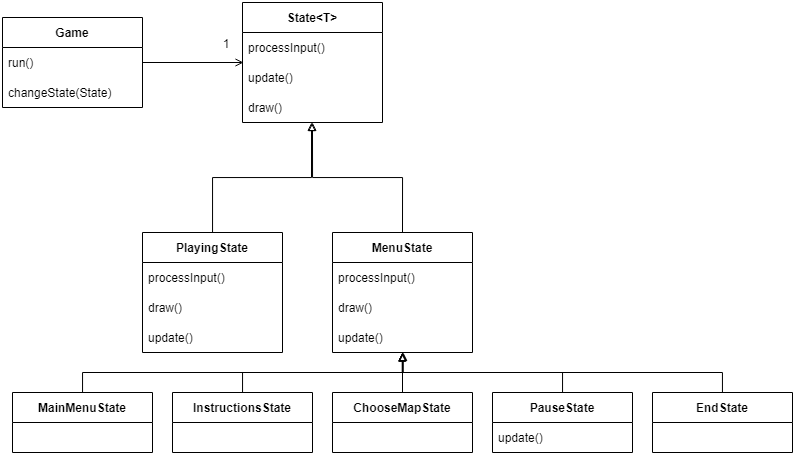

The diagram above was exported from draw.io. Its source (the exported page's mxGraphModel, read from the mxfile embedded in the PNG):
<mxGraphModel dx="1673" dy="896" grid="1" gridSize="10" guides="1" tooltips="1" connect="1" arrows="1" fold="1" page="1" pageScale="1" pageWidth="1169" pageHeight="1654" background="#FFFFFF" math="0" shadow="0">
  <root>
    <mxCell id="0" />
    <mxCell id="1" parent="0" />
    <mxCell id="p-LUXoakfx843MGK1jGR-33" value="State&lt;T&gt;" style="swimlane;fontStyle=1;childLayout=stackLayout;horizontal=1;startSize=30;horizontalStack=0;resizeParent=1;resizeParentMax=0;resizeLast=0;collapsible=1;marginBottom=0;" vertex="1" parent="1">
      <mxGeometry x="290" y="110" width="140" height="120" as="geometry" />
    </mxCell>
    <mxCell id="p-LUXoakfx843MGK1jGR-74" value="processInput()" style="text;strokeColor=none;fillColor=none;align=left;verticalAlign=middle;spacingLeft=4;spacingRight=4;overflow=hidden;points=[[0,0.5],[1,0.5]];portConstraint=eastwest;rotatable=0;" vertex="1" parent="p-LUXoakfx843MGK1jGR-33">
      <mxGeometry y="30" width="140" height="30" as="geometry" />
    </mxCell>
    <mxCell id="p-LUXoakfx843MGK1jGR-76" value="update()" style="text;strokeColor=none;fillColor=none;align=left;verticalAlign=middle;spacingLeft=4;spacingRight=4;overflow=hidden;points=[[0,0.5],[1,0.5]];portConstraint=eastwest;rotatable=0;" vertex="1" parent="p-LUXoakfx843MGK1jGR-33">
      <mxGeometry y="60" width="140" height="30" as="geometry" />
    </mxCell>
    <mxCell id="p-LUXoakfx843MGK1jGR-75" value="draw()" style="text;strokeColor=none;fillColor=none;align=left;verticalAlign=middle;spacingLeft=4;spacingRight=4;overflow=hidden;points=[[0,0.5],[1,0.5]];portConstraint=eastwest;rotatable=0;" vertex="1" parent="p-LUXoakfx843MGK1jGR-33">
      <mxGeometry y="90" width="140" height="30" as="geometry" />
    </mxCell>
    <mxCell id="p-LUXoakfx843MGK1jGR-45" style="edgeStyle=orthogonalEdgeStyle;rounded=0;orthogonalLoop=1;jettySize=auto;html=1;entryX=0.493;entryY=1;entryDx=0;entryDy=0;entryPerimeter=0;endArrow=block;endFill=0;" edge="1" parent="1" source="p-LUXoakfx843MGK1jGR-37" target="p-LUXoakfx843MGK1jGR-75">
      <mxGeometry relative="1" as="geometry">
        <mxPoint x="360" y="260" as="targetPoint" />
      </mxGeometry>
    </mxCell>
    <mxCell id="p-LUXoakfx843MGK1jGR-37" value="PlayingState" style="swimlane;fontStyle=1;childLayout=stackLayout;horizontal=1;startSize=30;horizontalStack=0;resizeParent=1;resizeParentMax=0;resizeLast=0;collapsible=1;marginBottom=0;" vertex="1" parent="1">
      <mxGeometry x="190" y="340" width="140" height="120" as="geometry" />
    </mxCell>
    <mxCell id="p-LUXoakfx843MGK1jGR-38" value="processInput()" style="text;strokeColor=none;fillColor=none;align=left;verticalAlign=middle;spacingLeft=4;spacingRight=4;overflow=hidden;points=[[0,0.5],[1,0.5]];portConstraint=eastwest;rotatable=0;" vertex="1" parent="p-LUXoakfx843MGK1jGR-37">
      <mxGeometry y="30" width="140" height="30" as="geometry" />
    </mxCell>
    <mxCell id="p-LUXoakfx843MGK1jGR-39" value="draw()" style="text;strokeColor=none;fillColor=none;align=left;verticalAlign=middle;spacingLeft=4;spacingRight=4;overflow=hidden;points=[[0,0.5],[1,0.5]];portConstraint=eastwest;rotatable=0;" vertex="1" parent="p-LUXoakfx843MGK1jGR-37">
      <mxGeometry y="60" width="140" height="30" as="geometry" />
    </mxCell>
    <mxCell id="p-LUXoakfx843MGK1jGR-40" value="update()" style="text;strokeColor=none;fillColor=none;align=left;verticalAlign=middle;spacingLeft=4;spacingRight=4;overflow=hidden;points=[[0,0.5],[1,0.5]];portConstraint=eastwest;rotatable=0;" vertex="1" parent="p-LUXoakfx843MGK1jGR-37">
      <mxGeometry y="90" width="140" height="30" as="geometry" />
    </mxCell>
    <mxCell id="p-LUXoakfx843MGK1jGR-47" style="edgeStyle=orthogonalEdgeStyle;rounded=0;orthogonalLoop=1;jettySize=auto;html=1;endArrow=block;endFill=0;exitX=0.5;exitY=0;exitDx=0;exitDy=0;" edge="1" parent="1" source="p-LUXoakfx843MGK1jGR-41">
      <mxGeometry relative="1" as="geometry">
        <mxPoint x="360" y="230" as="targetPoint" />
      </mxGeometry>
    </mxCell>
    <mxCell id="p-LUXoakfx843MGK1jGR-41" value="MenuState" style="swimlane;fontStyle=1;childLayout=stackLayout;horizontal=1;startSize=30;horizontalStack=0;resizeParent=1;resizeParentMax=0;resizeLast=0;collapsible=1;marginBottom=0;" vertex="1" parent="1">
      <mxGeometry x="380" y="340" width="140" height="120" as="geometry" />
    </mxCell>
    <mxCell id="p-LUXoakfx843MGK1jGR-42" value="processInput()" style="text;strokeColor=none;fillColor=none;align=left;verticalAlign=middle;spacingLeft=4;spacingRight=4;overflow=hidden;points=[[0,0.5],[1,0.5]];portConstraint=eastwest;rotatable=0;" vertex="1" parent="p-LUXoakfx843MGK1jGR-41">
      <mxGeometry y="30" width="140" height="30" as="geometry" />
    </mxCell>
    <mxCell id="p-LUXoakfx843MGK1jGR-43" value="draw()" style="text;strokeColor=none;fillColor=none;align=left;verticalAlign=middle;spacingLeft=4;spacingRight=4;overflow=hidden;points=[[0,0.5],[1,0.5]];portConstraint=eastwest;rotatable=0;" vertex="1" parent="p-LUXoakfx843MGK1jGR-41">
      <mxGeometry y="60" width="140" height="30" as="geometry" />
    </mxCell>
    <mxCell id="p-LUXoakfx843MGK1jGR-44" value="update()" style="text;strokeColor=none;fillColor=none;align=left;verticalAlign=middle;spacingLeft=4;spacingRight=4;overflow=hidden;points=[[0,0.5],[1,0.5]];portConstraint=eastwest;rotatable=0;" vertex="1" parent="p-LUXoakfx843MGK1jGR-41">
      <mxGeometry y="90" width="140" height="30" as="geometry" />
    </mxCell>
    <mxCell id="p-LUXoakfx843MGK1jGR-68" style="edgeStyle=orthogonalEdgeStyle;rounded=0;orthogonalLoop=1;jettySize=auto;html=1;entryX=0.5;entryY=1;entryDx=0;entryDy=0;entryPerimeter=0;endArrow=block;endFill=0;" edge="1" parent="1" source="p-LUXoakfx843MGK1jGR-48" target="p-LUXoakfx843MGK1jGR-44">
      <mxGeometry relative="1" as="geometry" />
    </mxCell>
    <mxCell id="p-LUXoakfx843MGK1jGR-48" value="MainMenuState" style="swimlane;fontStyle=1;childLayout=stackLayout;horizontal=1;startSize=30;horizontalStack=0;resizeParent=1;resizeParentMax=0;resizeLast=0;collapsible=1;marginBottom=0;" vertex="1" parent="1">
      <mxGeometry x="60" y="500" width="140" height="60" as="geometry" />
    </mxCell>
    <mxCell id="p-LUXoakfx843MGK1jGR-69" style="edgeStyle=orthogonalEdgeStyle;rounded=0;orthogonalLoop=1;jettySize=auto;html=1;entryX=0.5;entryY=1;entryDx=0;entryDy=0;entryPerimeter=0;endArrow=block;endFill=0;" edge="1" parent="1" source="p-LUXoakfx843MGK1jGR-52" target="p-LUXoakfx843MGK1jGR-44">
      <mxGeometry relative="1" as="geometry" />
    </mxCell>
    <mxCell id="p-LUXoakfx843MGK1jGR-52" value="InstructionsState" style="swimlane;fontStyle=1;childLayout=stackLayout;horizontal=1;startSize=30;horizontalStack=0;resizeParent=1;resizeParentMax=0;resizeLast=0;collapsible=1;marginBottom=0;" vertex="1" parent="1">
      <mxGeometry x="220" y="500" width="140" height="60" as="geometry" />
    </mxCell>
    <mxCell id="p-LUXoakfx843MGK1jGR-70" style="edgeStyle=orthogonalEdgeStyle;rounded=0;orthogonalLoop=1;jettySize=auto;html=1;endArrow=block;endFill=0;" edge="1" parent="1" source="p-LUXoakfx843MGK1jGR-56">
      <mxGeometry relative="1" as="geometry">
        <mxPoint x="450" y="460" as="targetPoint" />
      </mxGeometry>
    </mxCell>
    <mxCell id="p-LUXoakfx843MGK1jGR-56" value="ChooseMapState" style="swimlane;fontStyle=1;childLayout=stackLayout;horizontal=1;startSize=30;horizontalStack=0;resizeParent=1;resizeParentMax=0;resizeLast=0;collapsible=1;marginBottom=0;" vertex="1" parent="1">
      <mxGeometry x="380" y="500" width="140" height="60" as="geometry" />
    </mxCell>
    <mxCell id="p-LUXoakfx843MGK1jGR-71" style="edgeStyle=orthogonalEdgeStyle;rounded=0;orthogonalLoop=1;jettySize=auto;html=1;entryX=0.498;entryY=1.027;entryDx=0;entryDy=0;entryPerimeter=0;endArrow=block;endFill=0;" edge="1" parent="1" source="p-LUXoakfx843MGK1jGR-60" target="p-LUXoakfx843MGK1jGR-44">
      <mxGeometry relative="1" as="geometry" />
    </mxCell>
    <mxCell id="p-LUXoakfx843MGK1jGR-60" value="PauseState" style="swimlane;fontStyle=1;childLayout=stackLayout;horizontal=1;startSize=30;horizontalStack=0;resizeParent=1;resizeParentMax=0;resizeLast=0;collapsible=1;marginBottom=0;" vertex="1" parent="1">
      <mxGeometry x="540" y="500" width="140" height="60" as="geometry" />
    </mxCell>
    <mxCell id="p-LUXoakfx843MGK1jGR-61" value="update()" style="text;strokeColor=none;fillColor=none;align=left;verticalAlign=middle;spacingLeft=4;spacingRight=4;overflow=hidden;points=[[0,0.5],[1,0.5]];portConstraint=eastwest;rotatable=0;" vertex="1" parent="p-LUXoakfx843MGK1jGR-60">
      <mxGeometry y="30" width="140" height="30" as="geometry" />
    </mxCell>
    <mxCell id="p-LUXoakfx843MGK1jGR-73" style="edgeStyle=orthogonalEdgeStyle;rounded=0;orthogonalLoop=1;jettySize=auto;html=1;entryX=0.506;entryY=1;entryDx=0;entryDy=0;entryPerimeter=0;endArrow=block;endFill=0;" edge="1" parent="1" source="p-LUXoakfx843MGK1jGR-64" target="p-LUXoakfx843MGK1jGR-44">
      <mxGeometry relative="1" as="geometry" />
    </mxCell>
    <mxCell id="p-LUXoakfx843MGK1jGR-64" value="EndState" style="swimlane;fontStyle=1;childLayout=stackLayout;horizontal=1;startSize=30;horizontalStack=0;resizeParent=1;resizeParentMax=0;resizeLast=0;collapsible=1;marginBottom=0;" vertex="1" parent="1">
      <mxGeometry x="700" y="500" width="140" height="60" as="geometry" />
    </mxCell>
    <mxCell id="p-LUXoakfx843MGK1jGR-77" value="Game" style="swimlane;fontStyle=1;childLayout=stackLayout;horizontal=1;startSize=30;horizontalStack=0;resizeParent=1;resizeParentMax=0;resizeLast=0;collapsible=1;marginBottom=0;" vertex="1" parent="1">
      <mxGeometry x="50" y="125" width="140" height="90" as="geometry" />
    </mxCell>
    <mxCell id="p-LUXoakfx843MGK1jGR-78" value="run()" style="text;strokeColor=none;fillColor=none;align=left;verticalAlign=middle;spacingLeft=4;spacingRight=4;overflow=hidden;points=[[0,0.5],[1,0.5]];portConstraint=eastwest;rotatable=0;" vertex="1" parent="p-LUXoakfx843MGK1jGR-77">
      <mxGeometry y="30" width="140" height="30" as="geometry" />
    </mxCell>
    <mxCell id="p-LUXoakfx843MGK1jGR-79" value="changeState(State)" style="text;strokeColor=none;fillColor=none;align=left;verticalAlign=middle;spacingLeft=4;spacingRight=4;overflow=hidden;points=[[0,0.5],[1,0.5]];portConstraint=eastwest;rotatable=0;" vertex="1" parent="p-LUXoakfx843MGK1jGR-77">
      <mxGeometry y="60" width="140" height="30" as="geometry" />
    </mxCell>
    <mxCell id="p-LUXoakfx843MGK1jGR-83" style="edgeStyle=orthogonalEdgeStyle;rounded=0;orthogonalLoop=1;jettySize=auto;html=1;endArrow=open;endFill=0;" edge="1" parent="1" source="p-LUXoakfx843MGK1jGR-78">
      <mxGeometry relative="1" as="geometry">
        <mxPoint x="291" y="170" as="targetPoint" />
      </mxGeometry>
    </mxCell>
    <mxCell id="p-LUXoakfx843MGK1jGR-84" value="1" style="rounded=0;whiteSpace=wrap;html=1;strokeColor=none;" vertex="1" parent="1">
      <mxGeometry x="264" y="142" width="20" height="20" as="geometry" />
    </mxCell>
  </root>
</mxGraphModel>